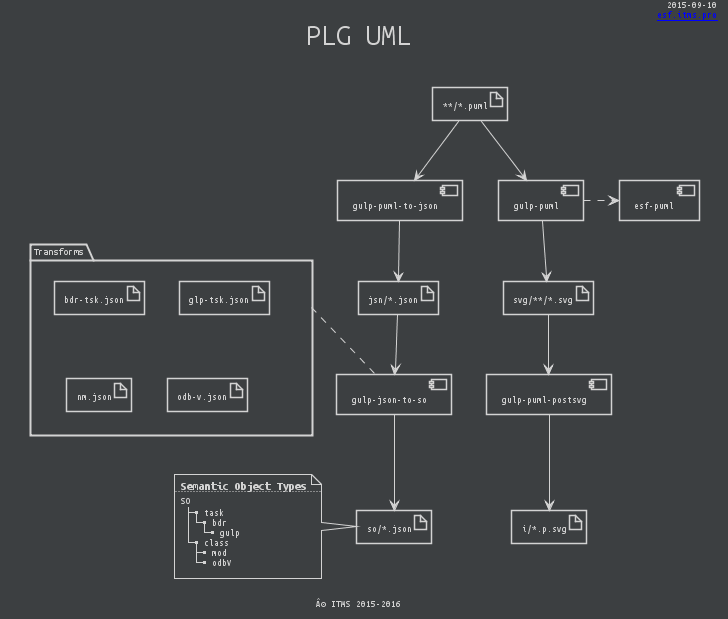

The diagram above was rendered by PlantUML. Its source (embedded in the PNG):
@startuml

header
2015-09-10
[[https://esf.itms.pro esf.itms.pro]]
end header

footer

© ITMS 2015-2016
end footer

skinparam {
  shadowing false
  componentStyle uml2
  BackgroundColor   #3C3F41
  defaultFontColor  LightGrey
  defaultFontName   "Ubuntu Mono"
  defaultFontSize   10
  title {
    FontSize        30
    'FontName "Gill Sans MT"
    'FontStyle Bold
  }
  legend {
    BackgroundColor #3C3F41
    BorderColor     #3C3F41
    FontColor       LightGrey
  }
  component {
    BorderColor     LightGrey
    BackgroundColor #3C3F41
    ArrowColor      LightGrey
    ArrowFontColor  LightGrey
    FontColor       LightGrey
  }
  package {
    BorderColor     LightGrey
    BackgroundColor #3C3F41
    FontColor       LightGrey
  }
  folder {
    BorderColor     LightGrey
    BackgroundColor #3C3F41
    FontColor       LightGrey
  }
  database {
    BorderColor     LightGrey
    BackgroundColor #3C3F41
    FontColor       LightGrey
  }
  rectangle {
    BorderColor     LightGrey
    BackgroundColor #3C3F41
    FontColor       LightGrey
  }
  frame {
    BorderColor     LightGrey
    BackgroundColor #3C3F41
    FontColor       LightGrey
  }
  node {
    BorderColor     LightGrey
    BackgroundColor #3C3F41
    FontColor       LightGrey
  }
  note {
    BorderColor     LightGrey
    BackgroundColor #3C3F41
    FontColor       LightGrey
    'FontName   "Hack"
  }
  artifact {
    BorderColor     LightGrey
    BackgroundColor #3C3F41
    FontColor       LightGrey
    'FontName   "Hack"
  }
}


title PLG UML\n

[esf-puml]              as esfPu

artifact "**/*.puml"    as pu
[gulp-puml-to-json]     as utj
artifact "jsn/*.json"   as jsn
[gulp-puml]             as uts
artifact "svg/**/*.svg" as svg
[gulp-puml-postsvg]     as sts
artifact "i/*.p.svg"    as psvg
[gulp-json-to-so]       as jto
artifact "so/*.json"    as so

pu  --> utj
utj --> jsn
jsn --> jto
jto --> so

pu  --> uts
uts --> svg
svg --> sts
sts --> psvg

folder "Transforms" as tsf {
  artifact "bdr-tsk.json"
  artifact "glp-tsk.json"
  artifact "nm.json"
  artifact "odb-v.json"
}

tsf . jto

note as n0
== Semantic Object Types
...
SO
|_ task
  |_ bdr
    |_ gulp
|_ class
  |_ mod
  |_ odbV
end note

n0 . so

uts .r.> esfPu

@enduml